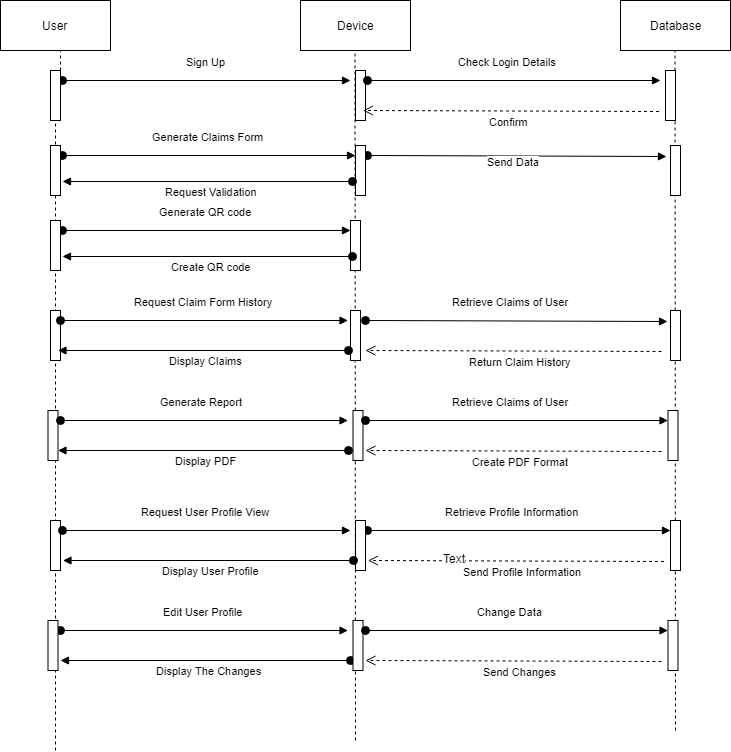

The diagram above was exported from draw.io. Its source (the exported page's mxGraphModel, read from the mxfile embedded in the PNG):
<mxGraphModel dx="1010" dy="582" grid="1" gridSize="10" guides="1" tooltips="1" connect="1" arrows="1" fold="1" page="1" pageScale="1" pageWidth="850" pageHeight="1100" math="0" shadow="0">
  <root>
    <mxCell id="0" />
    <mxCell id="1" parent="0" />
    <mxCell id="mNBMv_Is02y6iat8jjh_-5" value="User" style="html=1;" vertex="1" parent="1">
      <mxGeometry x="50" y="135" width="110" height="50" as="geometry" />
    </mxCell>
    <mxCell id="mNBMv_Is02y6iat8jjh_-6" value="Device" style="html=1;" vertex="1" parent="1">
      <mxGeometry x="350" y="135" width="110" height="50" as="geometry" />
    </mxCell>
    <mxCell id="mNBMv_Is02y6iat8jjh_-7" value="Database" style="html=1;" vertex="1" parent="1">
      <mxGeometry x="670" y="135" width="110" height="50" as="geometry" />
    </mxCell>
    <mxCell id="mNBMv_Is02y6iat8jjh_-9" value="" style="endArrow=none;dashed=1;html=1;entryX=0.545;entryY=1.01;entryDx=0;entryDy=0;entryPerimeter=0;" edge="1" parent="1" source="mNBMv_Is02y6iat8jjh_-12" target="mNBMv_Is02y6iat8jjh_-5">
      <mxGeometry width="50" height="50" relative="1" as="geometry">
        <mxPoint x="110" y="645" as="sourcePoint" />
        <mxPoint x="105" y="185" as="targetPoint" />
      </mxGeometry>
    </mxCell>
    <mxCell id="mNBMv_Is02y6iat8jjh_-10" value="" style="endArrow=none;dashed=1;html=1;entryX=0.545;entryY=1.01;entryDx=0;entryDy=0;entryPerimeter=0;" edge="1" parent="1">
      <mxGeometry width="50" height="50" relative="1" as="geometry">
        <mxPoint x="405" y="875" as="sourcePoint" />
        <mxPoint x="404.5" y="186" as="targetPoint" />
      </mxGeometry>
    </mxCell>
    <mxCell id="mNBMv_Is02y6iat8jjh_-11" value="" style="endArrow=none;dashed=1;html=1;entryX=0.545;entryY=1.01;entryDx=0;entryDy=0;entryPerimeter=0;" edge="1" parent="1">
      <mxGeometry width="50" height="50" relative="1" as="geometry">
        <mxPoint x="725" y="865" as="sourcePoint" />
        <mxPoint x="724.5" y="185" as="targetPoint" />
      </mxGeometry>
    </mxCell>
    <mxCell id="mNBMv_Is02y6iat8jjh_-13" value="Sign Up" style="html=1;verticalAlign=bottom;startArrow=oval;endArrow=block;startSize=8;" edge="1" parent="1">
      <mxGeometry x="-0.0072" y="10" relative="1" as="geometry">
        <mxPoint x="112" y="215" as="sourcePoint" />
        <mxPoint x="400" y="215" as="targetPoint" />
        <mxPoint as="offset" />
      </mxGeometry>
    </mxCell>
    <mxCell id="mNBMv_Is02y6iat8jjh_-12" value="" style="html=1;points=[];perimeter=orthogonalPerimeter;" vertex="1" parent="1">
      <mxGeometry x="100" y="205" width="10" height="50" as="geometry" />
    </mxCell>
    <mxCell id="mNBMv_Is02y6iat8jjh_-14" value="" style="endArrow=none;dashed=1;html=1;entryX=0.545;entryY=1.01;entryDx=0;entryDy=0;entryPerimeter=0;" edge="1" parent="1" target="mNBMv_Is02y6iat8jjh_-12">
      <mxGeometry width="50" height="50" relative="1" as="geometry">
        <mxPoint x="105" y="885" as="sourcePoint" />
        <mxPoint x="110" y="186" as="targetPoint" />
      </mxGeometry>
    </mxCell>
    <mxCell id="mNBMv_Is02y6iat8jjh_-15" value="" style="html=1;points=[];perimeter=orthogonalPerimeter;" vertex="1" parent="1">
      <mxGeometry x="405" y="205" width="10" height="50" as="geometry" />
    </mxCell>
    <mxCell id="mNBMv_Is02y6iat8jjh_-16" value="Check Login Details" style="html=1;verticalAlign=bottom;startArrow=oval;endArrow=block;startSize=8;" edge="1" parent="1">
      <mxGeometry x="-0.0432" y="10" relative="1" as="geometry">
        <mxPoint x="417" y="215" as="sourcePoint" />
        <mxPoint x="710" y="215" as="targetPoint" />
        <mxPoint as="offset" />
      </mxGeometry>
    </mxCell>
    <mxCell id="mNBMv_Is02y6iat8jjh_-18" value="" style="html=1;points=[];perimeter=orthogonalPerimeter;" vertex="1" parent="1">
      <mxGeometry x="715" y="205" width="10" height="50" as="geometry" />
    </mxCell>
    <mxCell id="mNBMv_Is02y6iat8jjh_-20" value="Confirm&amp;nbsp;" style="html=1;verticalAlign=bottom;endArrow=open;dashed=1;endSize=8;exitX=0.1;exitY=1.012;exitDx=0;exitDy=0;exitPerimeter=0;" edge="1" parent="1">
      <mxGeometry x="0.0029" y="20" relative="1" as="geometry">
        <mxPoint x="412.5" y="245" as="targetPoint" />
        <mxPoint x="708.5" y="246" as="sourcePoint" />
        <mxPoint as="offset" />
      </mxGeometry>
    </mxCell>
    <mxCell id="mNBMv_Is02y6iat8jjh_-21" value="Generate Claims Form" style="html=1;verticalAlign=bottom;startArrow=oval;endArrow=block;startSize=8;" edge="1" parent="1" target="mNBMv_Is02y6iat8jjh_-24">
      <mxGeometry x="-0.0072" y="10" relative="1" as="geometry">
        <mxPoint x="112" y="290" as="sourcePoint" />
        <mxPoint x="390" y="290" as="targetPoint" />
        <mxPoint as="offset" />
      </mxGeometry>
    </mxCell>
    <mxCell id="mNBMv_Is02y6iat8jjh_-22" value="" style="html=1;points=[];perimeter=orthogonalPerimeter;" vertex="1" parent="1">
      <mxGeometry x="100" y="280" width="10" height="50" as="geometry" />
    </mxCell>
    <mxCell id="mNBMv_Is02y6iat8jjh_-23" value="Send Data" style="html=1;verticalAlign=bottom;startArrow=oval;endArrow=block;startSize=8;entryX=-0.4;entryY=0.216;entryDx=0;entryDy=0;entryPerimeter=0;" edge="1" parent="1" target="mNBMv_Is02y6iat8jjh_-25">
      <mxGeometry x="-0.0239" y="-15" relative="1" as="geometry">
        <mxPoint x="417" y="290" as="sourcePoint" />
        <mxPoint x="710" y="290" as="targetPoint" />
        <mxPoint as="offset" />
      </mxGeometry>
    </mxCell>
    <mxCell id="mNBMv_Is02y6iat8jjh_-24" value="" style="html=1;points=[];perimeter=orthogonalPerimeter;" vertex="1" parent="1">
      <mxGeometry x="405" y="280" width="10" height="50" as="geometry" />
    </mxCell>
    <mxCell id="mNBMv_Is02y6iat8jjh_-25" value="" style="html=1;points=[];perimeter=orthogonalPerimeter;" vertex="1" parent="1">
      <mxGeometry x="720" y="280" width="10" height="50" as="geometry" />
    </mxCell>
    <mxCell id="mNBMv_Is02y6iat8jjh_-27" value="Request Validation" style="html=1;verticalAlign=bottom;startArrow=oval;endArrow=block;startSize=8;entryX=1.2;entryY=0.728;entryDx=0;entryDy=0;entryPerimeter=0;" edge="1" parent="1" target="mNBMv_Is02y6iat8jjh_-22">
      <mxGeometry x="-0.0207" y="19" relative="1" as="geometry">
        <mxPoint x="402" y="316" as="sourcePoint" />
        <mxPoint x="398" y="330" as="targetPoint" />
        <mxPoint as="offset" />
      </mxGeometry>
    </mxCell>
    <mxCell id="mNBMv_Is02y6iat8jjh_-32" value="Generate QR code" style="html=1;verticalAlign=bottom;startArrow=oval;endArrow=block;startSize=8;" edge="1" target="mNBMv_Is02y6iat8jjh_-33" parent="1">
      <mxGeometry x="-0.0072" y="10" relative="1" as="geometry">
        <mxPoint x="112" y="365" as="sourcePoint" />
        <mxPoint x="390" y="365" as="targetPoint" />
        <mxPoint as="offset" />
      </mxGeometry>
    </mxCell>
    <mxCell id="mNBMv_Is02y6iat8jjh_-33" value="" style="html=1;points=[];perimeter=orthogonalPerimeter;" vertex="1" parent="1">
      <mxGeometry x="400" y="355" width="10" height="50" as="geometry" />
    </mxCell>
    <mxCell id="mNBMv_Is02y6iat8jjh_-34" value="Create QR code" style="html=1;verticalAlign=bottom;startArrow=oval;endArrow=block;startSize=8;entryX=1.2;entryY=0.728;entryDx=0;entryDy=0;entryPerimeter=0;" edge="1" target="mNBMv_Is02y6iat8jjh_-35" parent="1">
      <mxGeometry x="-0.0207" y="19" relative="1" as="geometry">
        <mxPoint x="402" y="391" as="sourcePoint" />
        <mxPoint x="398" y="405" as="targetPoint" />
        <mxPoint as="offset" />
      </mxGeometry>
    </mxCell>
    <mxCell id="mNBMv_Is02y6iat8jjh_-35" value="" style="html=1;points=[];perimeter=orthogonalPerimeter;" vertex="1" parent="1">
      <mxGeometry x="100" y="355" width="10" height="50" as="geometry" />
    </mxCell>
    <mxCell id="mNBMv_Is02y6iat8jjh_-36" value="" style="html=1;points=[];perimeter=orthogonalPerimeter;" vertex="1" parent="1">
      <mxGeometry x="100" y="445" width="10" height="50" as="geometry" />
    </mxCell>
    <mxCell id="mNBMv_Is02y6iat8jjh_-37" value="Request Claim Form History" style="html=1;verticalAlign=bottom;startArrow=oval;endArrow=block;startSize=8;" edge="1" parent="1">
      <mxGeometry x="-0.0072" y="10" relative="1" as="geometry">
        <mxPoint x="109.5" y="455" as="sourcePoint" />
        <mxPoint x="397.5" y="455" as="targetPoint" />
        <mxPoint as="offset" />
      </mxGeometry>
    </mxCell>
    <mxCell id="mNBMv_Is02y6iat8jjh_-38" value="" style="html=1;points=[];perimeter=orthogonalPerimeter;" vertex="1" parent="1">
      <mxGeometry x="400" y="445" width="10" height="50" as="geometry" />
    </mxCell>
    <mxCell id="mNBMv_Is02y6iat8jjh_-39" value="Retrieve Claims of User" style="html=1;verticalAlign=bottom;startArrow=oval;endArrow=block;startSize=8;entryX=-0.32;entryY=0.212;entryDx=0;entryDy=0;entryPerimeter=0;" edge="1" parent="1" target="mNBMv_Is02y6iat8jjh_-41">
      <mxGeometry x="-0.0432" y="10" relative="1" as="geometry">
        <mxPoint x="414.5" y="455" as="sourcePoint" />
        <mxPoint x="707.5" y="455" as="targetPoint" />
        <mxPoint as="offset" />
      </mxGeometry>
    </mxCell>
    <mxCell id="mNBMv_Is02y6iat8jjh_-40" value="Return Claim History" style="html=1;verticalAlign=bottom;endArrow=open;dashed=1;endSize=8;exitX=0.1;exitY=1.012;exitDx=0;exitDy=0;exitPerimeter=0;" edge="1" parent="1">
      <mxGeometry x="-0.0477" y="19" relative="1" as="geometry">
        <mxPoint x="415" y="485" as="targetPoint" />
        <mxPoint x="711" y="486" as="sourcePoint" />
        <mxPoint as="offset" />
      </mxGeometry>
    </mxCell>
    <mxCell id="mNBMv_Is02y6iat8jjh_-41" value="" style="html=1;points=[];perimeter=orthogonalPerimeter;" vertex="1" parent="1">
      <mxGeometry x="720" y="445" width="10" height="50" as="geometry" />
    </mxCell>
    <mxCell id="mNBMv_Is02y6iat8jjh_-42" value="Display Claims" style="html=1;verticalAlign=bottom;startArrow=oval;endArrow=block;startSize=8;entryX=1.2;entryY=0.728;entryDx=0;entryDy=0;entryPerimeter=0;" edge="1" parent="1">
      <mxGeometry x="-0.0207" y="19" relative="1" as="geometry">
        <mxPoint x="397.5" y="485" as="sourcePoint" />
        <mxPoint x="107.5" y="485" as="targetPoint" />
        <mxPoint as="offset" />
      </mxGeometry>
    </mxCell>
    <mxCell id="mNBMv_Is02y6iat8jjh_-43" value="" style="html=1;points=[];perimeter=orthogonalPerimeter;" vertex="1" parent="1">
      <mxGeometry x="97.5" y="545" width="10" height="50" as="geometry" />
    </mxCell>
    <mxCell id="mNBMv_Is02y6iat8jjh_-44" value="Generate Report&amp;nbsp;" style="html=1;verticalAlign=bottom;startArrow=oval;endArrow=block;startSize=8;" edge="1" parent="1">
      <mxGeometry x="-0.0072" y="10" relative="1" as="geometry">
        <mxPoint x="109.5" y="555" as="sourcePoint" />
        <mxPoint x="397.5" y="555" as="targetPoint" />
        <mxPoint as="offset" />
      </mxGeometry>
    </mxCell>
    <mxCell id="mNBMv_Is02y6iat8jjh_-45" value="Display PDF" style="html=1;verticalAlign=bottom;startArrow=oval;endArrow=block;startSize=8;entryX=1.2;entryY=0.728;entryDx=0;entryDy=0;entryPerimeter=0;" edge="1" parent="1">
      <mxGeometry x="-0.0207" y="19" relative="1" as="geometry">
        <mxPoint x="397.5" y="585" as="sourcePoint" />
        <mxPoint x="107.5" y="585" as="targetPoint" />
        <mxPoint as="offset" />
      </mxGeometry>
    </mxCell>
    <mxCell id="mNBMv_Is02y6iat8jjh_-46" value="" style="html=1;points=[];perimeter=orthogonalPerimeter;" vertex="1" parent="1">
      <mxGeometry x="402.5" y="545" width="10" height="50" as="geometry" />
    </mxCell>
    <mxCell id="mNBMv_Is02y6iat8jjh_-47" value="Retrieve Claims of User" style="html=1;verticalAlign=bottom;startArrow=oval;endArrow=block;startSize=8;" edge="1" parent="1" target="mNBMv_Is02y6iat8jjh_-49">
      <mxGeometry x="-0.0432" y="10" relative="1" as="geometry">
        <mxPoint x="414.5" y="555" as="sourcePoint" />
        <mxPoint x="708" y="555" as="targetPoint" />
        <mxPoint as="offset" />
      </mxGeometry>
    </mxCell>
    <mxCell id="mNBMv_Is02y6iat8jjh_-48" value="Create PDF Format" style="html=1;verticalAlign=bottom;endArrow=open;dashed=1;endSize=8;exitX=0.1;exitY=1.012;exitDx=0;exitDy=0;exitPerimeter=0;" edge="1" parent="1">
      <mxGeometry x="-0.0477" y="19" relative="1" as="geometry">
        <mxPoint x="415" y="585" as="targetPoint" />
        <mxPoint x="711" y="586" as="sourcePoint" />
        <mxPoint as="offset" />
      </mxGeometry>
    </mxCell>
    <mxCell id="mNBMv_Is02y6iat8jjh_-49" value="" style="html=1;points=[];perimeter=orthogonalPerimeter;" vertex="1" parent="1">
      <mxGeometry x="717.5" y="545" width="10" height="50" as="geometry" />
    </mxCell>
    <mxCell id="mNBMv_Is02y6iat8jjh_-50" value="" style="html=1;points=[];perimeter=orthogonalPerimeter;" vertex="1" parent="1">
      <mxGeometry x="100" y="655" width="10" height="50" as="geometry" />
    </mxCell>
    <mxCell id="mNBMv_Is02y6iat8jjh_-51" value="Request User Profile View" style="html=1;verticalAlign=bottom;startArrow=oval;endArrow=block;startSize=8;" edge="1" parent="1">
      <mxGeometry x="-0.0072" y="10" relative="1" as="geometry">
        <mxPoint x="112" y="665" as="sourcePoint" />
        <mxPoint x="400" y="665" as="targetPoint" />
        <mxPoint as="offset" />
      </mxGeometry>
    </mxCell>
    <mxCell id="mNBMv_Is02y6iat8jjh_-52" value="Retrieve Profile Information" style="html=1;verticalAlign=bottom;startArrow=oval;endArrow=block;startSize=8;" edge="1" target="mNBMv_Is02y6iat8jjh_-54" parent="1">
      <mxGeometry x="-0.0432" y="10" relative="1" as="geometry">
        <mxPoint x="417" y="665" as="sourcePoint" />
        <mxPoint x="710.5" y="665" as="targetPoint" />
        <mxPoint as="offset" />
      </mxGeometry>
    </mxCell>
    <mxCell id="mNBMv_Is02y6iat8jjh_-53" value="" style="html=1;points=[];perimeter=orthogonalPerimeter;" vertex="1" parent="1">
      <mxGeometry x="405" y="655" width="10" height="50" as="geometry" />
    </mxCell>
    <mxCell id="mNBMv_Is02y6iat8jjh_-54" value="" style="html=1;points=[];perimeter=orthogonalPerimeter;" vertex="1" parent="1">
      <mxGeometry x="720" y="655" width="10" height="50" as="geometry" />
    </mxCell>
    <mxCell id="mNBMv_Is02y6iat8jjh_-55" value="Send Profile Information" style="html=1;verticalAlign=bottom;endArrow=open;dashed=1;endSize=8;exitX=0.1;exitY=1.012;exitDx=0;exitDy=0;exitPerimeter=0;" edge="1" parent="1">
      <mxGeometry x="-0.0477" y="19" relative="1" as="geometry">
        <mxPoint x="417.5" y="695" as="targetPoint" />
        <mxPoint x="713.5" y="696" as="sourcePoint" />
        <mxPoint as="offset" />
      </mxGeometry>
    </mxCell>
    <mxCell id="mNBMv_Is02y6iat8jjh_-65" value="Text" style="text;html=1;resizable=0;points=[];align=center;verticalAlign=middle;labelBackgroundColor=#ffffff;" vertex="1" connectable="0" parent="mNBMv_Is02y6iat8jjh_-55">
      <mxGeometry x="0.4183" y="-3" relative="1" as="geometry">
        <mxPoint as="offset" />
      </mxGeometry>
    </mxCell>
    <mxCell id="mNBMv_Is02y6iat8jjh_-56" value="Display User Profile" style="html=1;verticalAlign=bottom;startArrow=oval;endArrow=block;startSize=8;entryX=1.2;entryY=0.728;entryDx=0;entryDy=0;entryPerimeter=0;" edge="1" parent="1">
      <mxGeometry x="-0.0207" y="19" relative="1" as="geometry">
        <mxPoint x="402.5" y="695" as="sourcePoint" />
        <mxPoint x="112.5" y="695" as="targetPoint" />
        <mxPoint as="offset" />
      </mxGeometry>
    </mxCell>
    <mxCell id="mNBMv_Is02y6iat8jjh_-57" value="Edit User Profile" style="html=1;verticalAlign=bottom;startArrow=oval;endArrow=block;startSize=8;" edge="1" parent="1">
      <mxGeometry x="-0.0072" y="10" relative="1" as="geometry">
        <mxPoint x="109.5" y="765" as="sourcePoint" />
        <mxPoint x="397.5" y="765" as="targetPoint" />
        <mxPoint as="offset" />
      </mxGeometry>
    </mxCell>
    <mxCell id="mNBMv_Is02y6iat8jjh_-58" value="Display The Changes" style="html=1;verticalAlign=bottom;startArrow=oval;endArrow=block;startSize=8;entryX=1.2;entryY=0.728;entryDx=0;entryDy=0;entryPerimeter=0;" edge="1" parent="1">
      <mxGeometry x="-0.0207" y="19" relative="1" as="geometry">
        <mxPoint x="400" y="795" as="sourcePoint" />
        <mxPoint x="110" y="795" as="targetPoint" />
        <mxPoint as="offset" />
      </mxGeometry>
    </mxCell>
    <mxCell id="mNBMv_Is02y6iat8jjh_-59" value="" style="html=1;points=[];perimeter=orthogonalPerimeter;" vertex="1" parent="1">
      <mxGeometry x="97.5" y="755" width="10" height="50" as="geometry" />
    </mxCell>
    <mxCell id="mNBMv_Is02y6iat8jjh_-60" value="" style="html=1;points=[];perimeter=orthogonalPerimeter;" vertex="1" parent="1">
      <mxGeometry x="402.5" y="755" width="10" height="50" as="geometry" />
    </mxCell>
    <mxCell id="mNBMv_Is02y6iat8jjh_-61" value="Change Data" style="html=1;verticalAlign=bottom;startArrow=oval;endArrow=block;startSize=8;" edge="1" target="mNBMv_Is02y6iat8jjh_-63" parent="1">
      <mxGeometry x="-0.0432" y="10" relative="1" as="geometry">
        <mxPoint x="414.5" y="765" as="sourcePoint" />
        <mxPoint x="708" y="765" as="targetPoint" />
        <mxPoint as="offset" />
      </mxGeometry>
    </mxCell>
    <mxCell id="mNBMv_Is02y6iat8jjh_-62" value="Send Changes" style="html=1;verticalAlign=bottom;endArrow=open;dashed=1;endSize=8;exitX=0.1;exitY=1.012;exitDx=0;exitDy=0;exitPerimeter=0;" edge="1" parent="1">
      <mxGeometry x="-0.0477" y="19" relative="1" as="geometry">
        <mxPoint x="415" y="795" as="targetPoint" />
        <mxPoint x="711" y="796" as="sourcePoint" />
        <mxPoint as="offset" />
      </mxGeometry>
    </mxCell>
    <mxCell id="mNBMv_Is02y6iat8jjh_-63" value="" style="html=1;points=[];perimeter=orthogonalPerimeter;" vertex="1" parent="1">
      <mxGeometry x="717.5" y="755" width="10" height="50" as="geometry" />
    </mxCell>
  </root>
</mxGraphModel>